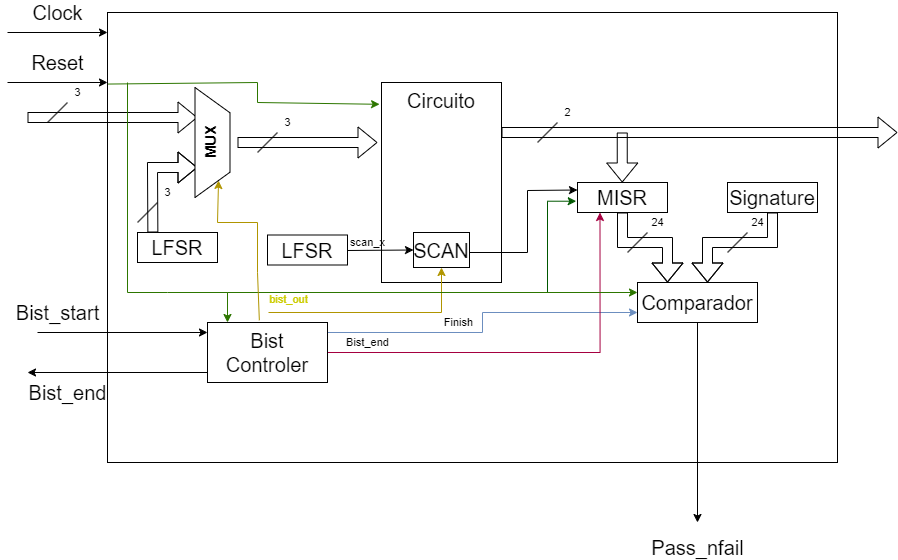

The diagram above was exported from draw.io. Its source (the exported page's mxGraphModel, read from the mxfile embedded in the PNG):
<mxGraphModel dx="1941" dy="709" grid="1" gridSize="10" guides="1" tooltips="1" connect="1" arrows="1" fold="1" page="1" pageScale="1" pageWidth="827" pageHeight="1169" math="0" shadow="0">
  <root>
    <mxCell id="0" />
    <mxCell id="1" parent="0" />
    <mxCell id="FezYm0x65S-vhj1emQjW-30" value="" style="rounded=0;whiteSpace=wrap;html=1;" parent="1" vertex="1">
      <mxGeometry x="70" y="620" width="730" height="450" as="geometry" />
    </mxCell>
    <mxCell id="FezYm0x65S-vhj1emQjW-2" value="&lt;font style=&quot;font-size: 20px;&quot;&gt;Clock&lt;/font&gt;" style="endArrow=classic;html=1;rounded=0;" parent="1" edge="1">
      <mxGeometry y="20" width="50" height="50" relative="1" as="geometry">
        <mxPoint x="-30" y="640" as="sourcePoint" />
        <mxPoint x="70" y="640" as="targetPoint" />
        <mxPoint as="offset" />
      </mxGeometry>
    </mxCell>
    <mxCell id="FezYm0x65S-vhj1emQjW-3" value="&lt;font style=&quot;font-size: 20px;&quot;&gt;Reset&lt;/font&gt;" style="endArrow=classic;html=1;rounded=0;" parent="1" edge="1">
      <mxGeometry y="20" width="50" height="50" relative="1" as="geometry">
        <mxPoint x="-30" y="690" as="sourcePoint" />
        <mxPoint x="70" y="690" as="targetPoint" />
        <mxPoint as="offset" />
      </mxGeometry>
    </mxCell>
    <mxCell id="FezYm0x65S-vhj1emQjW-4" value="&lt;span style=&quot;font-size: 20px;&quot;&gt;Bist_start&lt;/span&gt;" style="endArrow=classic;html=1;rounded=0;labelBackgroundColor=none;" parent="1" edge="1">
      <mxGeometry x="-0.7647" y="20" width="50" height="50" relative="1" as="geometry">
        <mxPoint y="940" as="sourcePoint" />
        <mxPoint x="170" y="940" as="targetPoint" />
        <mxPoint as="offset" />
      </mxGeometry>
    </mxCell>
    <mxCell id="FezYm0x65S-vhj1emQjW-5" value="&lt;font style=&quot;font-size: 20px;&quot;&gt;Bist_end&lt;/font&gt;" style="endArrow=classic;html=1;rounded=0;labelBackgroundColor=none;align=center;" parent="1" edge="1">
      <mxGeometry x="0.5556" y="20" width="50" height="50" relative="1" as="geometry">
        <mxPoint x="170" y="980" as="sourcePoint" />
        <mxPoint x="-10" y="980" as="targetPoint" />
        <mxPoint as="offset" />
      </mxGeometry>
    </mxCell>
    <mxCell id="3irK924rz-lLAVBLTGYg-8" value="Finish" style="edgeStyle=orthogonalEdgeStyle;rounded=0;orthogonalLoop=1;jettySize=auto;html=1;entryX=0;entryY=0.75;entryDx=0;entryDy=0;fillColor=#dae8fc;strokeColor=#6c8ebf;" parent="1" source="FezYm0x65S-vhj1emQjW-6" target="FezYm0x65S-vhj1emQjW-27" edge="1">
      <mxGeometry x="-0.2" y="10" relative="1" as="geometry">
        <Array as="points">
          <mxPoint x="445" y="940" />
          <mxPoint x="445" y="920" />
        </Array>
        <mxPoint as="offset" />
      </mxGeometry>
    </mxCell>
    <mxCell id="3irK924rz-lLAVBLTGYg-10" value="Bist_end" style="edgeStyle=orthogonalEdgeStyle;rounded=0;orthogonalLoop=1;jettySize=auto;html=1;entryX=0.25;entryY=1;entryDx=0;entryDy=0;fillColor=#d80073;strokeColor=#A50040;" parent="1" source="FezYm0x65S-vhj1emQjW-6" target="FezYm0x65S-vhj1emQjW-18" edge="1">
      <mxGeometry x="-0.8061" y="10" relative="1" as="geometry">
        <mxPoint as="offset" />
      </mxGeometry>
    </mxCell>
    <mxCell id="FezYm0x65S-vhj1emQjW-6" value="&lt;font style=&quot;font-size: 20px;&quot;&gt;Bist&lt;br&gt;Controler&lt;/font&gt;" style="rounded=0;whiteSpace=wrap;html=1;" parent="1" vertex="1">
      <mxGeometry x="170" y="930" width="120" height="60" as="geometry" />
    </mxCell>
    <mxCell id="FezYm0x65S-vhj1emQjW-13" value="Circuito" style="rounded=0;whiteSpace=wrap;html=1;fontSize=20;verticalAlign=top;" parent="1" vertex="1">
      <mxGeometry x="344" y="690" width="120" height="200" as="geometry" />
    </mxCell>
    <mxCell id="FezYm0x65S-vhj1emQjW-8" value="&lt;font style=&quot;font-size: 20px;&quot;&gt;LFSR&lt;/font&gt;" style="rounded=0;whiteSpace=wrap;html=1;" parent="1" vertex="1">
      <mxGeometry x="100" y="840" width="80" height="30" as="geometry" />
    </mxCell>
    <mxCell id="FezYm0x65S-vhj1emQjW-9" value="" style="shape=flexArrow;endArrow=classic;html=1;rounded=0;entryX=0;entryY=0.75;entryDx=0;entryDy=0;exitX=0.192;exitY=0;exitDx=0;exitDy=0;exitPerimeter=0;" parent="1" source="FezYm0x65S-vhj1emQjW-8" edge="1">
      <mxGeometry width="50" height="50" relative="1" as="geometry">
        <mxPoint x="115" y="830" as="sourcePoint" />
        <mxPoint x="160" y="774.9999999999998" as="targetPoint" />
        <Array as="points">
          <mxPoint x="115" y="775" />
        </Array>
      </mxGeometry>
    </mxCell>
    <mxCell id="FezYm0x65S-vhj1emQjW-10" value="" style="shape=flexArrow;endArrow=classic;html=1;rounded=0;entryX=0;entryY=0.25;entryDx=0;entryDy=0;" parent="1" edge="1">
      <mxGeometry width="50" height="50" relative="1" as="geometry">
        <mxPoint x="-10" y="725" as="sourcePoint" />
        <mxPoint x="160" y="725" as="targetPoint" />
      </mxGeometry>
    </mxCell>
    <mxCell id="FezYm0x65S-vhj1emQjW-11" value="" style="shape=flexArrow;endArrow=classic;html=1;rounded=0;exitX=1;exitY=0.5;exitDx=0;exitDy=0;" parent="1" edge="1">
      <mxGeometry width="50" height="50" relative="1" as="geometry">
        <mxPoint x="200" y="749.9999999999998" as="sourcePoint" />
        <mxPoint x="340" y="750" as="targetPoint" />
      </mxGeometry>
    </mxCell>
    <mxCell id="3irK924rz-lLAVBLTGYg-4" style="edgeStyle=orthogonalEdgeStyle;rounded=0;orthogonalLoop=1;jettySize=auto;html=1;endArrow=none;endFill=0;startArrow=classic;startFill=1;fillColor=#e3c800;strokeColor=#B09500;fontColor=#CCCC00;" parent="1" source="FezYm0x65S-vhj1emQjW-14" edge="1">
      <mxGeometry relative="1" as="geometry">
        <mxPoint x="231" y="920" as="targetPoint" />
        <Array as="points">
          <mxPoint x="404" y="920" />
          <mxPoint x="231" y="920" />
        </Array>
      </mxGeometry>
    </mxCell>
    <mxCell id="FezYm0x65S-vhj1emQjW-14" value="&lt;font style=&quot;font-size: 20px;&quot;&gt;SCAN&lt;/font&gt;" style="rounded=0;whiteSpace=wrap;html=1;" parent="1" vertex="1">
      <mxGeometry x="376" y="840" width="56" height="35" as="geometry" />
    </mxCell>
    <mxCell id="FezYm0x65S-vhj1emQjW-15" value="scan_x" style="endArrow=classic;html=1;rounded=0;entryX=0;entryY=0.5;entryDx=0;entryDy=0;labelBackgroundColor=none;" parent="1" target="FezYm0x65S-vhj1emQjW-14" edge="1">
      <mxGeometry x="-0.3921" y="8" width="50" height="50" relative="1" as="geometry">
        <mxPoint x="310" y="858" as="sourcePoint" />
        <mxPoint x="230" y="800" as="targetPoint" />
        <mxPoint as="offset" />
      </mxGeometry>
    </mxCell>
    <mxCell id="FezYm0x65S-vhj1emQjW-16" value="" style="shape=flexArrow;endArrow=classic;html=1;rounded=0;exitX=1;exitY=0.25;exitDx=0;exitDy=0;" parent="1" source="FezYm0x65S-vhj1emQjW-13" edge="1">
      <mxGeometry width="50" height="50" relative="1" as="geometry">
        <mxPoint x="500" y="750" as="sourcePoint" />
        <mxPoint x="860" y="740" as="targetPoint" />
      </mxGeometry>
    </mxCell>
    <mxCell id="FezYm0x65S-vhj1emQjW-19" value="" style="endArrow=classic;html=1;rounded=0;entryX=0;entryY=0.25;entryDx=0;entryDy=0;" parent="1" target="FezYm0x65S-vhj1emQjW-18" edge="1">
      <mxGeometry width="50" height="50" relative="1" as="geometry">
        <mxPoint x="432" y="860" as="sourcePoint" />
        <mxPoint x="482" y="810" as="targetPoint" />
        <Array as="points">
          <mxPoint x="490" y="860" />
          <mxPoint x="490" y="798" />
        </Array>
      </mxGeometry>
    </mxCell>
    <mxCell id="3irK924rz-lLAVBLTGYg-9" style="edgeStyle=orthogonalEdgeStyle;rounded=0;orthogonalLoop=1;jettySize=auto;html=1;exitX=-0.014;exitY=0.624;exitDx=0;exitDy=0;fillColor=#008a00;strokeColor=#005700;startArrow=classic;startFill=1;endArrow=none;endFill=0;exitPerimeter=0;" parent="1" source="FezYm0x65S-vhj1emQjW-18" edge="1">
      <mxGeometry relative="1" as="geometry">
        <mxPoint x="510" y="900" as="targetPoint" />
        <Array as="points">
          <mxPoint x="510" y="809" />
        </Array>
      </mxGeometry>
    </mxCell>
    <mxCell id="3irK924rz-lLAVBLTGYg-12" style="edgeStyle=orthogonalEdgeStyle;rounded=0;orthogonalLoop=1;jettySize=auto;html=1;shape=flexArrow;startArrow=block;endArrow=none;endFill=0;" parent="1" edge="1">
      <mxGeometry relative="1" as="geometry">
        <mxPoint x="584.75" y="740" as="targetPoint" />
        <mxPoint x="584.75" y="790" as="sourcePoint" />
      </mxGeometry>
    </mxCell>
    <mxCell id="FezYm0x65S-vhj1emQjW-18" value="&lt;font style=&quot;font-size: 20px;&quot;&gt;MISR&lt;/font&gt;" style="rounded=0;whiteSpace=wrap;html=1;" parent="1" vertex="1">
      <mxGeometry x="540" y="790" width="90" height="30" as="geometry" />
    </mxCell>
    <mxCell id="FezYm0x65S-vhj1emQjW-22" value="&lt;font style=&quot;font-size: 20px;&quot;&gt;Signature&lt;/font&gt;" style="rounded=0;whiteSpace=wrap;html=1;" parent="1" vertex="1">
      <mxGeometry x="690" y="790" width="90" height="30" as="geometry" />
    </mxCell>
    <mxCell id="FezYm0x65S-vhj1emQjW-25" value="" style="shape=flexArrow;endArrow=classic;html=1;rounded=0;exitX=0.5;exitY=1;exitDx=0;exitDy=0;" parent="1" source="FezYm0x65S-vhj1emQjW-18" edge="1">
      <mxGeometry width="50" height="50" relative="1" as="geometry">
        <mxPoint x="580" y="880" as="sourcePoint" />
        <mxPoint x="630" y="890" as="targetPoint" />
        <Array as="points">
          <mxPoint x="585" y="850" />
          <mxPoint x="630" y="850" />
        </Array>
      </mxGeometry>
    </mxCell>
    <mxCell id="FezYm0x65S-vhj1emQjW-26" value="" style="shape=flexArrow;endArrow=classic;html=1;rounded=0;exitX=0.5;exitY=1;exitDx=0;exitDy=0;" parent="1" source="FezYm0x65S-vhj1emQjW-22" edge="1">
      <mxGeometry width="50" height="50" relative="1" as="geometry">
        <mxPoint x="735" y="820" as="sourcePoint" />
        <mxPoint x="670" y="890" as="targetPoint" />
        <Array as="points">
          <mxPoint x="735" y="850" />
          <mxPoint x="670" y="850" />
        </Array>
      </mxGeometry>
    </mxCell>
    <mxCell id="FezYm0x65S-vhj1emQjW-27" value="&lt;font style=&quot;font-size: 20px;&quot;&gt;Comparador&lt;/font&gt;" style="rounded=0;whiteSpace=wrap;html=1;" parent="1" vertex="1">
      <mxGeometry x="600" y="890" width="120" height="40" as="geometry" />
    </mxCell>
    <mxCell id="FezYm0x65S-vhj1emQjW-28" value="&lt;font style=&quot;font-size: 20px;&quot;&gt;Pass_nfail&lt;/font&gt;" style="endArrow=classic;html=1;rounded=0;exitX=0.5;exitY=1;exitDx=0;exitDy=0;verticalAlign=bottom;" parent="1" source="FezYm0x65S-vhj1emQjW-27" edge="1">
      <mxGeometry x="1" y="40" width="50" height="50" relative="1" as="geometry">
        <mxPoint x="650" y="985" as="sourcePoint" />
        <mxPoint x="660" y="1130" as="targetPoint" />
        <mxPoint x="-40" y="40" as="offset" />
      </mxGeometry>
    </mxCell>
    <mxCell id="FezYm0x65S-vhj1emQjW-32" value="" style="endArrow=classic;html=1;rounded=0;entryX=-0.016;entryY=0.109;entryDx=0;entryDy=0;entryPerimeter=0;fillColor=#60a917;strokeColor=#2D7600;exitX=0.001;exitY=0.159;exitDx=0;exitDy=0;exitPerimeter=0;" parent="1" source="FezYm0x65S-vhj1emQjW-30" target="FezYm0x65S-vhj1emQjW-13" edge="1">
      <mxGeometry width="50" height="50" relative="1" as="geometry">
        <mxPoint x="90" y="690" as="sourcePoint" />
        <mxPoint x="140" y="650" as="targetPoint" />
        <Array as="points">
          <mxPoint x="220" y="690" />
          <mxPoint x="220" y="710" />
        </Array>
      </mxGeometry>
    </mxCell>
    <mxCell id="FezYm0x65S-vhj1emQjW-33" value="" style="endArrow=classic;html=1;rounded=0;entryX=0.25;entryY=0;entryDx=0;entryDy=0;fillColor=#60a917;strokeColor=#2D7600;" parent="1" edge="1">
      <mxGeometry width="50" height="50" relative="1" as="geometry">
        <mxPoint x="90" y="690" as="sourcePoint" />
        <mxPoint x="190" y="930" as="targetPoint" />
        <Array as="points">
          <mxPoint x="90" y="900" />
          <mxPoint x="130" y="900" />
          <mxPoint x="190" y="900" />
        </Array>
      </mxGeometry>
    </mxCell>
    <mxCell id="FezYm0x65S-vhj1emQjW-38" value="" style="endArrow=classic;html=1;rounded=0;fillColor=#60a917;strokeColor=#2D7600;" parent="1" edge="1">
      <mxGeometry width="50" height="50" relative="1" as="geometry">
        <mxPoint x="190" y="910" as="sourcePoint" />
        <mxPoint x="600" y="900" as="targetPoint" />
        <Array as="points">
          <mxPoint x="190" y="900" />
        </Array>
      </mxGeometry>
    </mxCell>
    <mxCell id="FezYm0x65S-vhj1emQjW-43" value="24" style="endArrow=none;html=1;rounded=0;" parent="1" edge="1">
      <mxGeometry x="1" y="-14" width="50" height="50" relative="1" as="geometry">
        <mxPoint x="590" y="860" as="sourcePoint" />
        <mxPoint x="610" y="840" as="targetPoint" />
        <mxPoint y="-20" as="offset" />
      </mxGeometry>
    </mxCell>
    <mxCell id="FezYm0x65S-vhj1emQjW-44" value="24" style="endArrow=none;html=1;rounded=0;" parent="1" edge="1">
      <mxGeometry x="1" y="14" width="50" height="50" relative="1" as="geometry">
        <mxPoint x="690" y="860" as="sourcePoint" />
        <mxPoint x="710" y="840" as="targetPoint" />
        <mxPoint x="20" as="offset" />
      </mxGeometry>
    </mxCell>
    <mxCell id="FezYm0x65S-vhj1emQjW-46" value="2" style="endArrow=none;html=1;rounded=0;" parent="1" edge="1">
      <mxGeometry x="1" y="14" width="50" height="50" relative="1" as="geometry">
        <mxPoint x="500" y="750" as="sourcePoint" />
        <mxPoint x="520" y="730" as="targetPoint" />
        <mxPoint x="20" as="offset" />
      </mxGeometry>
    </mxCell>
    <mxCell id="FezYm0x65S-vhj1emQjW-49" value="3" style="endArrow=none;html=1;rounded=0;" parent="1" edge="1">
      <mxGeometry x="1" y="14" width="50" height="50" relative="1" as="geometry">
        <mxPoint x="10" y="730" as="sourcePoint" />
        <mxPoint x="30" y="710" as="targetPoint" />
        <mxPoint x="20" as="offset" />
      </mxGeometry>
    </mxCell>
    <mxCell id="FezYm0x65S-vhj1emQjW-50" value="3" style="endArrow=none;html=1;rounded=0;" parent="1" edge="1">
      <mxGeometry x="1" y="14" width="50" height="50" relative="1" as="geometry">
        <mxPoint x="100" y="830" as="sourcePoint" />
        <mxPoint x="120" y="810" as="targetPoint" />
        <mxPoint x="20" as="offset" />
      </mxGeometry>
    </mxCell>
    <mxCell id="FezYm0x65S-vhj1emQjW-51" value="3" style="endArrow=none;html=1;rounded=0;" parent="1" edge="1">
      <mxGeometry x="1" y="14" width="50" height="50" relative="1" as="geometry">
        <mxPoint x="220" y="760" as="sourcePoint" />
        <mxPoint x="240" y="740" as="targetPoint" />
        <mxPoint x="20" as="offset" />
      </mxGeometry>
    </mxCell>
    <mxCell id="FezYm0x65S-vhj1emQjW-53" value="bist_out" style="endArrow=classic;html=1;rounded=0;entryX=0;entryY=0.75;entryDx=0;entryDy=0;fillColor=#e3c800;strokeColor=#B09500;fontColor=#CCCC00;exitX=0.432;exitY=-0.037;exitDx=0;exitDy=0;exitPerimeter=0;" parent="1" source="FezYm0x65S-vhj1emQjW-6" target="L-2yxT2hrkLG8N9hvxAQ-1" edge="1">
      <mxGeometry x="-0.7778" y="-30" width="50" height="50" relative="1" as="geometry">
        <mxPoint x="220" y="920" as="sourcePoint" />
        <mxPoint x="180" y="799.9999999999998" as="targetPoint" />
        <Array as="points">
          <mxPoint x="220" y="880" />
          <mxPoint x="220" y="830" />
          <mxPoint x="180" y="830" />
        </Array>
        <mxPoint as="offset" />
      </mxGeometry>
    </mxCell>
    <mxCell id="L-2yxT2hrkLG8N9hvxAQ-1" value="&lt;b&gt;&lt;font style=&quot;font-size: 15px;&quot;&gt;MUX&lt;/font&gt;&lt;/b&gt;" style="verticalLabelPosition=middle;verticalAlign=top;shape=trapezoid;perimeter=trapezoidPerimeter;size=0.23;arcSize=10;flipV=1;labelPosition=center;align=center;rotation=-90;spacingBottom=0;html=1;whiteSpace=wrap;direction=east;horizontal=1;" parent="1" vertex="1">
      <mxGeometry x="120" y="732.5" width="110" height="35" as="geometry" />
    </mxCell>
    <mxCell id="Rh_cwncea6Dk2Qm0DpeS-1" value="&lt;font style=&quot;font-size: 20px;&quot;&gt;LFSR&lt;/font&gt;" style="rounded=0;whiteSpace=wrap;html=1;" parent="1" vertex="1">
      <mxGeometry x="230" y="842.5" width="80" height="30" as="geometry" />
    </mxCell>
  </root>
</mxGraphModel>